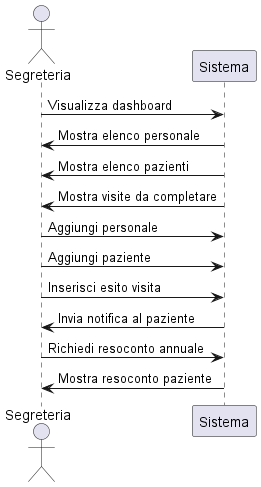

The diagram above was rendered by PlantUML. Its source (embedded in the PNG):
@startuml
actor Segreteria
Segreteria -> Sistema : Visualizza dashboard
Sistema -> Segreteria : Mostra elenco personale
Sistema -> Segreteria : Mostra elenco pazienti
Sistema -> Segreteria : Mostra visite da completare
Segreteria -> Sistema : Aggiungi personale
Segreteria -> Sistema : Aggiungi paziente
Segreteria -> Sistema : Inserisci esito visita
Sistema -> Segreteria : Invia notifica al paziente
Segreteria -> Sistema : Richiedi resoconto annuale
Sistema -> Segreteria : Mostra resoconto paziente
@enduml